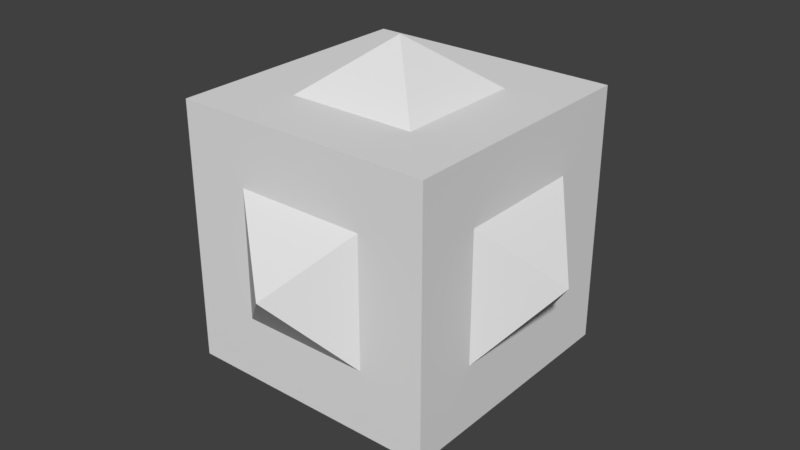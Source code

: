 # Source: Spotter-Mace-1.blend  (saved by Blender 2.79.0; exported with 4.5.12 LTS)
import bpy
from mathutils import Matrix  # noqa: F401  (used for matrix-valued properties, if any)

bpy.ops.wm.read_factory_settings(use_empty=True)
scene = bpy.context.scene
scene.name = 'Scene'

# ---- collections
col_collection_1 = bpy.data.collections.new('Collection 1'); scene.collection.children.link(col_collection_1)

# ---- materials (node trees are filled in below, after node groups)
mat_spotter_mace_1 = bpy.data.materials.new('Spotter-Mace-1')
mat_spotter_mace_1.alpha_threshold = 0.0
mat_spotter_mace_1.use_transparent_shadow = False
mat_spotter_mace_1.roughness = 0.5

# ---- material node trees

# ---- world
world_world = bpy.data.worlds.new('World'); scene.world = world_world
world_world.color = (0.05088, 0.05088, 0.05088)
world_world.use_sun_shadow = False
world_world.sun_shadow_jitter_overblur = 0.0
world_world.cycles.sampling_method = 'MANUAL'

# ---- meshes
me_cube = bpy.data.meshes.new('Cube')
me_cube.from_pydata([(-0.5006, 0.4995, 0.4982), (-0.5006, 0.4995, -0.5018), (-0.5006, -0.5005, 0.4982), (-0.5006, -0.5005, -0.5018), (0.4994, 0.4995, 0.4982), (0.4994, -0.5005, 0.4982), (0.4994, -0.5005, -0.5018), (0.4994, 0.4995, -0.5018), (-0.0005758, -0.000549, 0.6982), (0.2494, -0.2505, 0.4982), (-0.2506, 0.2495, 0.4982), (-0.2506, -0.2505, 0.4982), (0.2494, 0.2495, 0.4982), (-0.7006, -0.0005489, -0.00182), (-0.5006, -0.2505, 0.2482), (-0.5006, 0.2495, -0.2518), (-0.5006, -0.2505, -0.2518), (-0.5006, 0.2495, 0.2482), (-0.0005758, -0.7005, -0.00182), (0.2494, -0.5005, 0.2482), (-0.2506, -0.5005, -0.2518), (0.2494, -0.5005, -0.2518), (-0.2506, -0.5005, 0.2482), (0.6994, -0.0005489, -0.00182), (0.4994, 0.2495, -0.2518), (0.4994, -0.2505, 0.2482), (0.4994, -0.2505, -0.2518), (0.4994, 0.2495, 0.2482), (-0.0005758, 0.6995, -0.00182), (0.2494, 0.4995, -0.2518), (-0.2506, 0.4995, 0.2482), (-0.2506, 0.4995, -0.2518), (0.2494, 0.4995, 0.2482), (-0.0005758, -0.0005489, -0.7018), (0.2494, -0.2505, -0.5018), (-0.2506, 0.2495, -0.5018), (0.2494, 0.2495, -0.5018), (-0.2506, -0.2505, -0.5018)], [], [(15, 17, 0, 1), (0, 17, 14, 2), (8, 9, 11), (5, 9, 11, 2), (8, 12, 9), (5, 4, 12, 9), (4, 0, 10, 12), (8, 12, 10), (8, 10, 11), (2, 11, 10, 0), (3, 2, 14, 16), (3, 16, 15, 1), (13, 15, 16), (16, 14, 13), (17, 13, 14), (13, 17, 15), (2, 3, 20, 22), (6, 21, 20, 3), (6, 5, 19, 21), (2, 22, 19, 5), (21, 19, 18), (22, 18, 19), (18, 22, 20), (18, 20, 21), (6, 26, 25, 5), (6, 7, 24, 26), (24, 7, 4, 27), (4, 5, 25, 27), (27, 23, 24), (23, 27, 25), (23, 25, 26), (26, 24, 23), (4, 32, 30, 0), (1, 0, 30, 31), (1, 31, 29, 7), (4, 7, 29, 32), (32, 29, 28), (28, 30, 32), (28, 31, 30), (31, 28, 29), (3, 1, 35, 37), (3, 37, 34, 6), (7, 6, 34, 36), (7, 36, 35, 1), (37, 33, 34), (36, 34, 33), (33, 35, 36), (33, 37, 35)])
me_cube.materials.append(mat_spotter_mace_1)
me_cube.use_remesh_preserve_volume = False
me_cube.use_remesh_preserve_attributes = False
me_cube.use_mirror_vertex_groups = False
me_cube.update()

# ---- objects
ob_mace = bpy.data.objects.new('Mace', me_cube)

# ---- transforms, parenting, visibility, modifiers, constraints
ob_mace.location = (0.0, 0.0, 0.0)
ob_mace.lineart.crease_threshold = 0.0

# ---- collection membership
col_collection_1.objects.link(ob_mace)

# ---- scene / render settings (as saved in the file)
scene.frame_start = 1; scene.frame_end = 250; scene.frame_set(1)
scene.render.engine = 'BLENDER_EEVEE_NEXT'
scene.render.resolution_percentage = 50
scene.render.dither_intensity = 0.0
scene.cycles.use_denoising = False
scene.cycles.samples = 128
scene.cycles.sampling_pattern = 'TABULATED_SOBOL'
scene.cycles.use_adaptive_sampling = False
scene.cycles.use_light_tree = False
scene.cycles.blur_glossy = 0.0
scene.cycles.sample_clamp_indirect = 0.0
scene.view_settings.view_transform = 'Standard'
bpy.context.view_layer.update()

# ---- added for rendering (the .blend has no active camera and no usable light): camera, sun
cam_auto = bpy.data.cameras.new('AutoCamera')
cam_auto.lens = 50.0
cam_auto.sensor_width = 36.0
cam_auto.clip_end = 1000.0
ob_auto_camera = bpy.data.objects.new('AutoCamera', cam_auto)
scene.collection.objects.link(ob_auto_camera)
ob_auto_camera.location = (2.24297, -2.69281, 1.79302)
ob_auto_camera.rotation_euler = (1.09748, -7.21219e-08, 0.694738)
scene.camera = ob_auto_camera
light_auto_sun = bpy.data.lights.new('AutoSun', 'SUN')
light_auto_sun.energy = 3.0
light_auto_sun.angle = 0.0523599
ob_auto_sun = bpy.data.objects.new('AutoSun', light_auto_sun)
scene.collection.objects.link(ob_auto_sun)
ob_auto_sun.rotation_euler = (0.872665, 0.174533, 0.523599)
bpy.context.view_layer.update()
